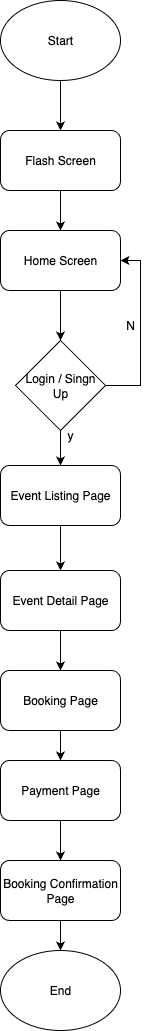

The diagram above was exported from draw.io. Its source (the exported page's mxGraphModel, read from the mxfile embedded in the PNG):
<mxGraphModel dx="2072" dy="1195" grid="1" gridSize="10" guides="1" tooltips="1" connect="1" arrows="1" fold="1" page="1" pageScale="1" pageWidth="827" pageHeight="1169" math="0" shadow="0">
  <root>
    <mxCell id="0" />
    <mxCell id="1" parent="0" />
    <mxCell id="p16DPrUMTnedsBEa23CK-4" style="edgeStyle=orthogonalEdgeStyle;rounded=0;orthogonalLoop=1;jettySize=auto;html=1;entryX=0.5;entryY=0;entryDx=0;entryDy=0;" edge="1" parent="1" source="p16DPrUMTnedsBEa23CK-1" target="p16DPrUMTnedsBEa23CK-2">
      <mxGeometry relative="1" as="geometry" />
    </mxCell>
    <mxCell id="p16DPrUMTnedsBEa23CK-1" value="Start" style="ellipse;whiteSpace=wrap;html=1;" vertex="1" parent="1">
      <mxGeometry x="340" y="90" width="120" height="80" as="geometry" />
    </mxCell>
    <mxCell id="p16DPrUMTnedsBEa23CK-11" style="edgeStyle=orthogonalEdgeStyle;rounded=0;orthogonalLoop=1;jettySize=auto;html=1;entryX=0.5;entryY=0;entryDx=0;entryDy=0;" edge="1" parent="1" source="p16DPrUMTnedsBEa23CK-2" target="p16DPrUMTnedsBEa23CK-9">
      <mxGeometry relative="1" as="geometry" />
    </mxCell>
    <mxCell id="p16DPrUMTnedsBEa23CK-2" value="Flash Screen" style="rounded=1;whiteSpace=wrap;html=1;" vertex="1" parent="1">
      <mxGeometry x="340" y="220" width="120" height="60" as="geometry" />
    </mxCell>
    <mxCell id="p16DPrUMTnedsBEa23CK-20" value="" style="edgeStyle=orthogonalEdgeStyle;rounded=0;orthogonalLoop=1;jettySize=auto;html=1;" edge="1" parent="1" source="p16DPrUMTnedsBEa23CK-5" target="p16DPrUMTnedsBEa23CK-7">
      <mxGeometry relative="1" as="geometry" />
    </mxCell>
    <mxCell id="p16DPrUMTnedsBEa23CK-5" value="Event Listing Page" style="rounded=1;whiteSpace=wrap;html=1;" vertex="1" parent="1">
      <mxGeometry x="340" y="555" width="120" height="60" as="geometry" />
    </mxCell>
    <mxCell id="p16DPrUMTnedsBEa23CK-26" value="" style="edgeStyle=orthogonalEdgeStyle;rounded=0;orthogonalLoop=1;jettySize=auto;html=1;" edge="1" parent="1" source="p16DPrUMTnedsBEa23CK-6" target="p16DPrUMTnedsBEa23CK-25">
      <mxGeometry relative="1" as="geometry" />
    </mxCell>
    <mxCell id="p16DPrUMTnedsBEa23CK-6" value="Booking Page" style="rounded=1;whiteSpace=wrap;html=1;" vertex="1" parent="1">
      <mxGeometry x="340" y="760" width="120" height="60" as="geometry" />
    </mxCell>
    <mxCell id="p16DPrUMTnedsBEa23CK-21" value="" style="edgeStyle=orthogonalEdgeStyle;rounded=0;orthogonalLoop=1;jettySize=auto;html=1;" edge="1" parent="1" source="p16DPrUMTnedsBEa23CK-7" target="p16DPrUMTnedsBEa23CK-6">
      <mxGeometry relative="1" as="geometry" />
    </mxCell>
    <mxCell id="p16DPrUMTnedsBEa23CK-7" value="Event Detail Page" style="rounded=1;whiteSpace=wrap;html=1;" vertex="1" parent="1">
      <mxGeometry x="340" y="660" width="120" height="60" as="geometry" />
    </mxCell>
    <mxCell id="p16DPrUMTnedsBEa23CK-24" value="" style="edgeStyle=orthogonalEdgeStyle;rounded=0;orthogonalLoop=1;jettySize=auto;html=1;" edge="1" parent="1" source="p16DPrUMTnedsBEa23CK-8" target="p16DPrUMTnedsBEa23CK-23">
      <mxGeometry relative="1" as="geometry" />
    </mxCell>
    <mxCell id="p16DPrUMTnedsBEa23CK-8" value="Booking Confirmation Page" style="rounded=1;whiteSpace=wrap;html=1;" vertex="1" parent="1">
      <mxGeometry x="340" y="950" width="120" height="60" as="geometry" />
    </mxCell>
    <mxCell id="p16DPrUMTnedsBEa23CK-14" style="edgeStyle=orthogonalEdgeStyle;rounded=0;orthogonalLoop=1;jettySize=auto;html=1;" edge="1" parent="1" source="p16DPrUMTnedsBEa23CK-9" target="p16DPrUMTnedsBEa23CK-13">
      <mxGeometry relative="1" as="geometry" />
    </mxCell>
    <mxCell id="p16DPrUMTnedsBEa23CK-9" value="Home Screen" style="rounded=1;whiteSpace=wrap;html=1;" vertex="1" parent="1">
      <mxGeometry x="340" y="320" width="120" height="60" as="geometry" />
    </mxCell>
    <mxCell id="p16DPrUMTnedsBEa23CK-15" style="edgeStyle=orthogonalEdgeStyle;rounded=0;orthogonalLoop=1;jettySize=auto;html=1;entryX=1;entryY=0.5;entryDx=0;entryDy=0;" edge="1" parent="1" source="p16DPrUMTnedsBEa23CK-13" target="p16DPrUMTnedsBEa23CK-9">
      <mxGeometry relative="1" as="geometry">
        <Array as="points">
          <mxPoint x="480" y="475" />
          <mxPoint x="480" y="350" />
        </Array>
      </mxGeometry>
    </mxCell>
    <mxCell id="p16DPrUMTnedsBEa23CK-17" value="" style="edgeStyle=orthogonalEdgeStyle;rounded=0;orthogonalLoop=1;jettySize=auto;html=1;" edge="1" parent="1" source="p16DPrUMTnedsBEa23CK-13" target="p16DPrUMTnedsBEa23CK-5">
      <mxGeometry relative="1" as="geometry" />
    </mxCell>
    <mxCell id="p16DPrUMTnedsBEa23CK-13" value="Login / Singn Up" style="rhombus;whiteSpace=wrap;html=1;" vertex="1" parent="1">
      <mxGeometry x="355" y="430" width="90" height="90" as="geometry" />
    </mxCell>
    <mxCell id="p16DPrUMTnedsBEa23CK-18" value="y" style="text;html=1;align=center;verticalAlign=middle;whiteSpace=wrap;rounded=0;" vertex="1" parent="1">
      <mxGeometry x="380" y="510" width="60" height="30" as="geometry" />
    </mxCell>
    <mxCell id="p16DPrUMTnedsBEa23CK-19" value="N" style="text;html=1;align=center;verticalAlign=middle;whiteSpace=wrap;rounded=0;" vertex="1" parent="1">
      <mxGeometry x="440" y="400" width="60" height="30" as="geometry" />
    </mxCell>
    <mxCell id="p16DPrUMTnedsBEa23CK-23" value="End" style="ellipse;whiteSpace=wrap;html=1;" vertex="1" parent="1">
      <mxGeometry x="340" y="1040" width="120" height="80" as="geometry" />
    </mxCell>
    <mxCell id="p16DPrUMTnedsBEa23CK-27" value="" style="edgeStyle=orthogonalEdgeStyle;rounded=0;orthogonalLoop=1;jettySize=auto;html=1;" edge="1" parent="1" source="p16DPrUMTnedsBEa23CK-25" target="p16DPrUMTnedsBEa23CK-8">
      <mxGeometry relative="1" as="geometry" />
    </mxCell>
    <mxCell id="p16DPrUMTnedsBEa23CK-25" value="Payment Page" style="rounded=1;whiteSpace=wrap;html=1;" vertex="1" parent="1">
      <mxGeometry x="340" y="850" width="120" height="60" as="geometry" />
    </mxCell>
  </root>
</mxGraphModel>